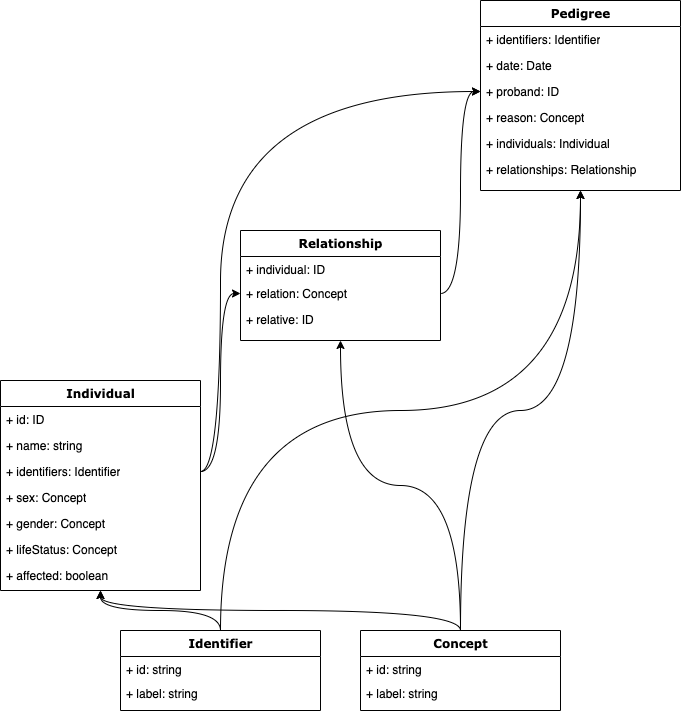

The diagram above was exported from draw.io. Its source (the exported page's mxGraphModel, read from the mxfile embedded in the PNG):
<mxGraphModel dx="2066" dy="1190" grid="1" gridSize="10" guides="1" tooltips="1" connect="1" arrows="1" fold="1" page="1" pageScale="1" pageWidth="1100" pageHeight="850" background="none" math="0" shadow="0">
  <root>
    <mxCell id="0" />
    <mxCell id="1" parent="0" />
    <mxCell id="2" value="Individual" style="swimlane;html=1;fontStyle=1;align=center;verticalAlign=top;childLayout=stackLayout;horizontal=1;startSize=26;horizontalStack=0;resizeParent=1;resizeLast=0;collapsible=1;marginBottom=0;swimlaneFillColor=#ffffff;rounded=0;shadow=0;comic=0;labelBackgroundColor=none;strokeWidth=1;fillColor=none;fontFamily=Verdana;fontSize=12" vertex="1" parent="1">
      <mxGeometry x="160" y="430" width="200" height="210" as="geometry" />
    </mxCell>
    <mxCell id="3" value="+ id: ID" style="text;html=1;strokeColor=none;fillColor=none;align=left;verticalAlign=top;spacingLeft=4;spacingRight=4;whiteSpace=wrap;overflow=hidden;rotatable=0;points=[[0,0.5],[1,0.5]];portConstraint=eastwest;" vertex="1" parent="2">
      <mxGeometry y="26" width="200" height="26" as="geometry" />
    </mxCell>
    <mxCell id="4" value="+ name: string" style="text;html=1;strokeColor=none;fillColor=none;align=left;verticalAlign=top;spacingLeft=4;spacingRight=4;whiteSpace=wrap;overflow=hidden;rotatable=0;points=[[0,0.5],[1,0.5]];portConstraint=eastwest;" vertex="1" parent="2">
      <mxGeometry y="52" width="200" height="26" as="geometry" />
    </mxCell>
    <mxCell id="5" value="+ identifiers: Identifier" style="text;html=1;strokeColor=none;fillColor=none;align=left;verticalAlign=top;spacingLeft=4;spacingRight=4;whiteSpace=wrap;overflow=hidden;rotatable=0;points=[[0,0.5],[1,0.5]];portConstraint=eastwest;" vertex="1" parent="2">
      <mxGeometry y="78" width="200" height="26" as="geometry" />
    </mxCell>
    <mxCell id="6" value="+ sex: Concept" style="text;html=1;strokeColor=none;fillColor=none;align=left;verticalAlign=top;spacingLeft=4;spacingRight=4;whiteSpace=wrap;overflow=hidden;rotatable=0;points=[[0,0.5],[1,0.5]];portConstraint=eastwest;" vertex="1" parent="2">
      <mxGeometry y="104" width="200" height="26" as="geometry" />
    </mxCell>
    <mxCell id="7" value="+ gender: Concept" style="text;html=1;strokeColor=none;fillColor=none;align=left;verticalAlign=top;spacingLeft=4;spacingRight=4;whiteSpace=wrap;overflow=hidden;rotatable=0;points=[[0,0.5],[1,0.5]];portConstraint=eastwest;" vertex="1" parent="2">
      <mxGeometry y="130" width="200" height="26" as="geometry" />
    </mxCell>
    <mxCell id="8" value="+ lifeStatus: Concept" style="text;html=1;strokeColor=none;fillColor=none;align=left;verticalAlign=top;spacingLeft=4;spacingRight=4;whiteSpace=wrap;overflow=hidden;rotatable=0;points=[[0,0.5],[1,0.5]];portConstraint=eastwest;" vertex="1" parent="2">
      <mxGeometry y="156" width="200" height="26" as="geometry" />
    </mxCell>
    <mxCell id="9" value="+ affected: boolean" style="text;html=1;strokeColor=none;fillColor=none;align=left;verticalAlign=top;spacingLeft=4;spacingRight=4;whiteSpace=wrap;overflow=hidden;rotatable=0;points=[[0,0.5],[1,0.5]];portConstraint=eastwest;" vertex="1" parent="2">
      <mxGeometry y="182" width="200" height="26" as="geometry" />
    </mxCell>
    <mxCell id="10" value="Relationship" style="swimlane;html=1;fontStyle=1;align=center;verticalAlign=top;childLayout=stackLayout;horizontal=1;startSize=26;horizontalStack=0;resizeParent=1;resizeLast=0;collapsible=1;marginBottom=0;swimlaneFillColor=#ffffff;rounded=0;shadow=0;comic=0;labelBackgroundColor=none;strokeWidth=1;fillColor=none;fontFamily=Verdana;fontSize=12" vertex="1" parent="1">
      <mxGeometry x="400" y="280" width="200" height="110" as="geometry" />
    </mxCell>
    <mxCell id="11" value="+ individual: ID" style="text;html=1;strokeColor=none;fillColor=none;align=left;verticalAlign=top;spacingLeft=4;spacingRight=4;whiteSpace=wrap;overflow=hidden;rotatable=0;points=[[0,0.5],[1,0.5]];portConstraint=eastwest;" vertex="1" parent="10">
      <mxGeometry y="26" width="200" height="24" as="geometry" />
    </mxCell>
    <mxCell id="12" value="+ relation: Concept" style="text;html=1;strokeColor=none;fillColor=none;align=left;verticalAlign=top;spacingLeft=4;spacingRight=4;whiteSpace=wrap;overflow=hidden;rotatable=0;points=[[0,0.5],[1,0.5]];portConstraint=eastwest;" vertex="1" parent="10">
      <mxGeometry y="50" width="200" height="26" as="geometry" />
    </mxCell>
    <mxCell id="13" value="+ relative: ID" style="text;html=1;strokeColor=none;fillColor=none;align=left;verticalAlign=top;spacingLeft=4;spacingRight=4;whiteSpace=wrap;overflow=hidden;rotatable=0;points=[[0,0.5],[1,0.5]];portConstraint=eastwest;" vertex="1" parent="10">
      <mxGeometry y="76" width="200" height="26" as="geometry" />
    </mxCell>
    <mxCell id="14" value="Pedigree" style="swimlane;html=1;fontStyle=1;align=center;verticalAlign=top;childLayout=stackLayout;horizontal=1;startSize=26;horizontalStack=0;resizeParent=1;resizeLast=0;collapsible=1;marginBottom=0;swimlaneFillColor=#ffffff;rounded=0;shadow=0;comic=0;labelBackgroundColor=none;strokeWidth=1;fillColor=none;fontFamily=Verdana;fontSize=12" vertex="1" parent="1">
      <mxGeometry x="640" y="50" width="200" height="190" as="geometry" />
    </mxCell>
    <mxCell id="15" value="+ identifiers: Identifier" style="text;html=1;strokeColor=none;fillColor=none;align=left;verticalAlign=top;spacingLeft=4;spacingRight=4;whiteSpace=wrap;overflow=hidden;rotatable=0;points=[[0,0.5],[1,0.5]];portConstraint=eastwest;" vertex="1" parent="14">
      <mxGeometry y="26" width="200" height="26" as="geometry" />
    </mxCell>
    <mxCell id="16" value="+ date: Date" style="text;html=1;strokeColor=none;fillColor=none;align=left;verticalAlign=top;spacingLeft=4;spacingRight=4;whiteSpace=wrap;overflow=hidden;rotatable=0;points=[[0,0.5],[1,0.5]];portConstraint=eastwest;" vertex="1" parent="14">
      <mxGeometry y="52" width="200" height="26" as="geometry" />
    </mxCell>
    <mxCell id="17" value="+ proband: ID" style="text;html=1;strokeColor=none;fillColor=none;align=left;verticalAlign=top;spacingLeft=4;spacingRight=4;whiteSpace=wrap;overflow=hidden;rotatable=0;points=[[0,0.5],[1,0.5]];portConstraint=eastwest;" vertex="1" parent="14">
      <mxGeometry y="78" width="200" height="26" as="geometry" />
    </mxCell>
    <mxCell id="18" value="+ reason: Concept" style="text;html=1;strokeColor=none;fillColor=none;align=left;verticalAlign=top;spacingLeft=4;spacingRight=4;whiteSpace=wrap;overflow=hidden;rotatable=0;points=[[0,0.5],[1,0.5]];portConstraint=eastwest;" vertex="1" parent="14">
      <mxGeometry y="104" width="200" height="26" as="geometry" />
    </mxCell>
    <mxCell id="19" value="+ individuals: Individual" style="text;html=1;strokeColor=none;fillColor=none;align=left;verticalAlign=top;spacingLeft=4;spacingRight=4;whiteSpace=wrap;overflow=hidden;rotatable=0;points=[[0,0.5],[1,0.5]];portConstraint=eastwest;" vertex="1" parent="14">
      <mxGeometry y="130" width="200" height="26" as="geometry" />
    </mxCell>
    <mxCell id="20" value="+ relationships: Relationship" style="text;html=1;strokeColor=none;fillColor=none;align=left;verticalAlign=top;spacingLeft=4;spacingRight=4;whiteSpace=wrap;overflow=hidden;rotatable=0;points=[[0,0.5],[1,0.5]];portConstraint=eastwest;" vertex="1" parent="14">
      <mxGeometry y="156" width="200" height="26" as="geometry" />
    </mxCell>
    <mxCell id="21" style="edgeStyle=orthogonalEdgeStyle;curved=1;rounded=0;orthogonalLoop=1;jettySize=auto;html=1;exitX=0.5;exitY=0;exitDx=0;exitDy=0;entryX=0.5;entryY=1;entryDx=0;entryDy=0;fontFamily=Courier New;" edge="1" source="23" target="2" parent="1">
      <mxGeometry relative="1" as="geometry" />
    </mxCell>
    <mxCell id="22" style="edgeStyle=orthogonalEdgeStyle;curved=1;rounded=0;orthogonalLoop=1;jettySize=auto;html=1;exitX=0.5;exitY=0;exitDx=0;exitDy=0;fontFamily=Courier New;" edge="1" source="23" parent="1">
      <mxGeometry relative="1" as="geometry">
        <mxPoint x="740" y="240" as="targetPoint" />
      </mxGeometry>
    </mxCell>
    <mxCell id="23" value="Identifier" style="swimlane;html=1;fontStyle=1;align=center;verticalAlign=top;childLayout=stackLayout;horizontal=1;startSize=26;horizontalStack=0;resizeParent=1;resizeLast=0;collapsible=1;marginBottom=0;swimlaneFillColor=#ffffff;rounded=0;shadow=0;comic=0;labelBackgroundColor=none;strokeWidth=1;fillColor=none;fontFamily=Verdana;fontSize=12" vertex="1" parent="1">
      <mxGeometry x="280" y="680" width="200" height="80" as="geometry" />
    </mxCell>
    <mxCell id="24" value="+ id: string" style="text;html=1;strokeColor=none;fillColor=none;align=left;verticalAlign=top;spacingLeft=4;spacingRight=4;whiteSpace=wrap;overflow=hidden;rotatable=0;points=[[0,0.5],[1,0.5]];portConstraint=eastwest;" vertex="1" parent="23">
      <mxGeometry y="26" width="200" height="24" as="geometry" />
    </mxCell>
    <mxCell id="25" value="+ label: string" style="text;html=1;strokeColor=none;fillColor=none;align=left;verticalAlign=top;spacingLeft=4;spacingRight=4;whiteSpace=wrap;overflow=hidden;rotatable=0;points=[[0,0.5],[1,0.5]];portConstraint=eastwest;" vertex="1" parent="23">
      <mxGeometry y="50" width="200" height="26" as="geometry" />
    </mxCell>
    <mxCell id="26" style="edgeStyle=orthogonalEdgeStyle;curved=1;rounded=0;orthogonalLoop=1;jettySize=auto;html=1;exitX=0.5;exitY=0;exitDx=0;exitDy=0;fontFamily=Courier New;" edge="1" source="29" parent="1">
      <mxGeometry relative="1" as="geometry">
        <mxPoint x="260" y="640" as="targetPoint" />
      </mxGeometry>
    </mxCell>
    <mxCell id="27" style="edgeStyle=orthogonalEdgeStyle;curved=1;rounded=0;orthogonalLoop=1;jettySize=auto;html=1;exitX=0.5;exitY=0;exitDx=0;exitDy=0;entryX=0.5;entryY=1;entryDx=0;entryDy=0;fontFamily=Courier New;" edge="1" source="29" target="10" parent="1">
      <mxGeometry relative="1" as="geometry" />
    </mxCell>
    <mxCell id="28" style="edgeStyle=orthogonalEdgeStyle;curved=1;rounded=0;orthogonalLoop=1;jettySize=auto;html=1;exitX=0.5;exitY=0;exitDx=0;exitDy=0;entryX=0.5;entryY=1;entryDx=0;entryDy=0;fontFamily=Courier New;" edge="1" source="29" target="14" parent="1">
      <mxGeometry relative="1" as="geometry" />
    </mxCell>
    <mxCell id="29" value="Concept" style="swimlane;html=1;fontStyle=1;align=center;verticalAlign=top;childLayout=stackLayout;horizontal=1;startSize=26;horizontalStack=0;resizeParent=1;resizeLast=0;collapsible=1;marginBottom=0;swimlaneFillColor=#ffffff;rounded=0;shadow=0;comic=0;labelBackgroundColor=none;strokeWidth=1;fillColor=none;fontFamily=Verdana;fontSize=12" vertex="1" parent="1">
      <mxGeometry x="520" y="680" width="200" height="80" as="geometry" />
    </mxCell>
    <mxCell id="30" value="+ id: string" style="text;html=1;strokeColor=none;fillColor=none;align=left;verticalAlign=top;spacingLeft=4;spacingRight=4;whiteSpace=wrap;overflow=hidden;rotatable=0;points=[[0,0.5],[1,0.5]];portConstraint=eastwest;" vertex="1" parent="29">
      <mxGeometry y="26" width="200" height="24" as="geometry" />
    </mxCell>
    <mxCell id="31" value="+ label: string" style="text;html=1;strokeColor=none;fillColor=none;align=left;verticalAlign=top;spacingLeft=4;spacingRight=4;whiteSpace=wrap;overflow=hidden;rotatable=0;points=[[0,0.5],[1,0.5]];portConstraint=eastwest;" vertex="1" parent="29">
      <mxGeometry y="50" width="200" height="26" as="geometry" />
    </mxCell>
    <mxCell id="32" style="edgeStyle=orthogonalEdgeStyle;curved=1;rounded=0;orthogonalLoop=1;jettySize=auto;html=1;exitX=1;exitY=0.5;exitDx=0;exitDy=0;entryX=0;entryY=0.5;entryDx=0;entryDy=0;fontFamily=Courier New;" edge="1" source="5" target="12" parent="1">
      <mxGeometry relative="1" as="geometry" />
    </mxCell>
    <mxCell id="33" style="edgeStyle=orthogonalEdgeStyle;curved=1;rounded=0;orthogonalLoop=1;jettySize=auto;html=1;exitX=1;exitY=0.5;exitDx=0;exitDy=0;entryX=0;entryY=0.5;entryDx=0;entryDy=0;fontFamily=Courier New;" edge="1" source="12" target="17" parent="1">
      <mxGeometry relative="1" as="geometry" />
    </mxCell>
    <mxCell id="34" style="edgeStyle=orthogonalEdgeStyle;curved=1;rounded=0;orthogonalLoop=1;jettySize=auto;html=1;exitX=1;exitY=0.5;exitDx=0;exitDy=0;entryX=0;entryY=0.5;entryDx=0;entryDy=0;fontFamily=Courier New;" edge="1" source="5" target="17" parent="1">
      <mxGeometry relative="1" as="geometry">
        <Array as="points">
          <mxPoint x="380" y="521" />
          <mxPoint x="380" y="141" />
        </Array>
      </mxGeometry>
    </mxCell>
  </root>
</mxGraphModel>